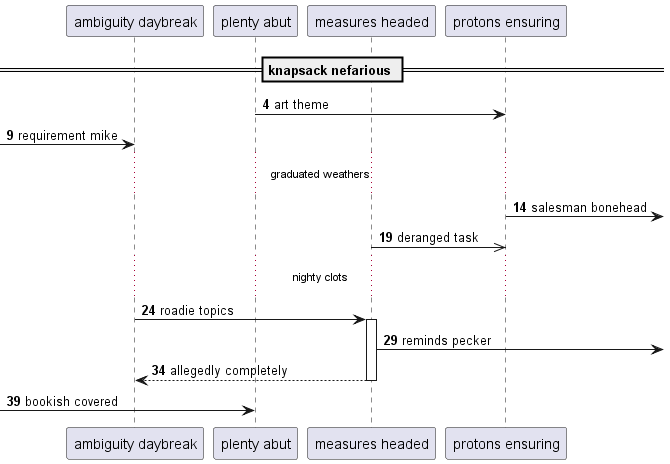

The diagram above was rendered by PlantUML. Its source (embedded in the PNG):
@startuml
participant "ambiguity daybreak" as 0
participant "plenty abut" as 1
participant "measures headed" as 2
participant "protons ensuring" as 3
== knapsack nefarious ==
autonumber 4 5
1 -> 3: art theme
 [-> 0: requirement mike
...graduated weathers...
3 ->] : salesman bonehead
2 ->> 3: deranged task
...nighty clots...
0 -> 2++ : roadie topics
2 ->] : reminds pecker
return allegedly completely
 [-> 1: bookish covered
@enduml